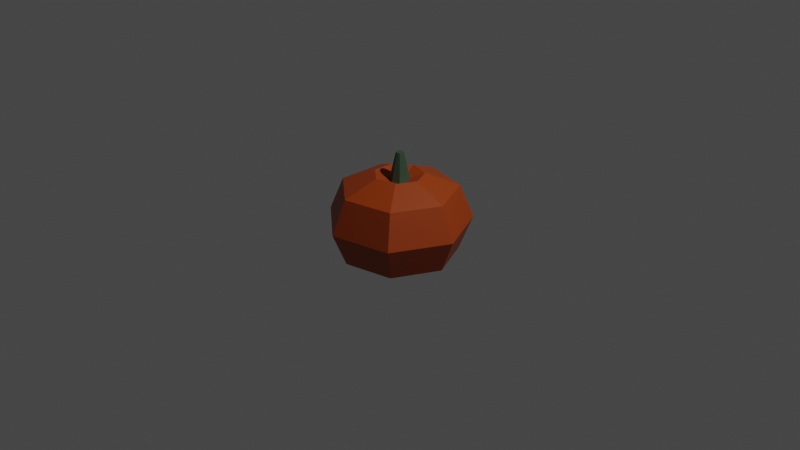 # Source: jackolantern.blend  (saved by Blender 2.93.20; exported with 4.5.12 LTS)
import bpy
from mathutils import Matrix  # noqa: F401  (used for matrix-valued properties, if any)

bpy.ops.wm.read_factory_settings(use_empty=True)
scene = bpy.context.scene
scene.name = 'Scene'

# ---- collections
col_collection = bpy.data.collections.new('Collection'); scene.collection.children.link(col_collection)

# ---- materials (node trees are filled in below, after node groups)
mat_material_002 = bpy.data.materials.new('Material.002')
mat_material_002.use_transparent_shadow = False
mat_material_001 = bpy.data.materials.new('Material.001')
mat_material_001.use_transparent_shadow = False

# ---- material node trees
mat_material_002.use_nodes = True; mat_material_002.node_tree.nodes.clear()
_N = mat_material_002.node_tree.nodes; _L = mat_material_002.node_tree.links
n0 = _N.new('ShaderNodeBsdfPrincipled'); n0.name = 'Principled BSDF'; n0.location = (10, 300)
n0.distribution = 'GGX'
n0.subsurface_method = 'BURLEY'
n0.inputs[0].default_value = (0.3613, 0.04817, 0.0, 1.0)
n0.inputs[3].default_value = 1.45
n0.inputs[27].default_value = (0.0, 0.0, 0.0, 1.0)
n0.inputs[28].default_value = 1.0
n1 = _N.new('ShaderNodeOutputMaterial'); n1.name = 'Material Output'; n1.location = (300, 300)
_L.new(n0.outputs[0], n1.inputs[0])
n1.is_active_output = True
mat_material_001.use_nodes = True; mat_material_001.node_tree.nodes.clear()
_N = mat_material_001.node_tree.nodes; _L = mat_material_001.node_tree.links
n0 = _N.new('ShaderNodeBsdfPrincipled'); n0.name = 'Principled BSDF'; n0.location = (10, 300)
n0.distribution = 'GGX'
n0.subsurface_method = 'BURLEY'
n0.inputs[0].default_value = (0.04667, 0.08866, 0.04817, 1.0)
n0.inputs[3].default_value = 1.45
n0.inputs[27].default_value = (0.0, 0.0, 0.0, 1.0)
n0.inputs[28].default_value = 1.0
n1 = _N.new('ShaderNodeOutputMaterial'); n1.name = 'Material Output'; n1.location = (300, 300)
_L.new(n0.outputs[0], n1.inputs[0])
n1.is_active_output = True

# ---- world
world_world = bpy.data.worlds.new('World'); scene.world = world_world
world_world.use_nodes = True; world_world.node_tree.nodes.clear()
_N = world_world.node_tree.nodes; _L = world_world.node_tree.links
n0 = _N.new('ShaderNodeOutputWorld'); n0.name = 'World Output'; n0.location = (300, 300)
n1 = _N.new('ShaderNodeBackground'); n1.name = 'Background'; n1.location = (10, 300)
n1.inputs[0].default_value = (0.05088, 0.05088, 0.05088, 1.0)
_L.new(n1.outputs[0], n0.inputs[0])
n0.is_active_output = True
world_world.color = (0.05088, 0.05088, 0.05088)
world_world.use_sun_shadow = False
world_world.sun_shadow_jitter_overblur = 0.0

# ---- cameras
cam_camera = bpy.data.cameras.new('Camera')
cam_camera.clip_end = 100.0
cam_camera.ortho_scale = 7.314

# ---- lights
light_light = bpy.data.lights.new('Light', 'POINT')
light_light.transmission_factor = 0.0
light_light.energy = 1000.0
light_light.shadow_soft_size = 0.1
light_light.shadow_maximum_resolution = 0.006
light_light.use_absolute_resolution = True

# ---- meshes
me_torus_001 = bpy.data.meshes.new('Torus.001')
me_torus_001.from_pydata([(0.76, 0.0, 0.0), (0.6136, 0.0, 0.3536), (0.26, 0.0, 0.5), (-0.09355, 0.0, 0.3536), (-0.24, 0.0, 6.123e-17), (-0.09355, 0.0, -0.3536), (0.26, 0.0, -0.5), (0.6136, 0.0, -0.3536), (0.4739, 0.5942, 0.0), (0.3825, 0.4797, 0.3536), (0.1621, 0.2033, 0.5), (-0.05833, -0.07314, 0.3536), (-0.1496, -0.1876, 6.123e-17), (-0.05833, -0.07314, -0.3536), (0.1621, 0.2033, -0.5), (0.3825, 0.4797, -0.3536), (-0.1691, 0.7409, 0.0), (-0.1365, 0.5982, 0.3536), (-0.05786, 0.2535, 0.5), (0.02082, -0.09121, 0.3536), (0.0534, -0.234, 6.123e-17), (0.02082, -0.09121, -0.3536), (-0.05786, 0.2535, -0.5), (-0.1365, 0.5982, -0.3536), (-0.6847, 0.3298, 0.0), (-0.5528, 0.2662, 0.3536), (-0.2343, 0.1128, 0.5), (0.08429, -0.04059, 0.3536), (0.2162, -0.1041, 6.123e-17), (0.08429, -0.04059, -0.3536), (-0.2343, 0.1128, -0.5), (-0.5528, 0.2662, -0.3536), (-0.6847, -0.3298, 0.0), (-0.5528, -0.2662, 0.3536), (-0.2343, -0.1128, 0.5), (0.08429, 0.04059, 0.3536), (0.2162, 0.1041, 6.123e-17), (0.08429, 0.04059, -0.3536), (-0.2343, -0.1128, -0.5), (-0.5528, -0.2662, -0.3536), (-0.1691, -0.7409, 0.0), (-0.1365, -0.5982, 0.3536), (-0.05786, -0.2535, 0.5), (0.02082, 0.09121, 0.3536), (0.0534, 0.234, 6.123e-17), (0.02082, 0.09121, -0.3536), (-0.05786, -0.2535, -0.5), (-0.1365, -0.5982, -0.3536), (0.4739, -0.5942, 0.0), (0.3825, -0.4797, 0.3536), (0.1621, -0.2033, 0.5), (-0.05833, 0.07314, 0.3536), (-0.1496, 0.1876, 6.123e-17), (-0.05833, 0.07314, -0.3536), (0.1621, -0.2033, -0.5), (0.3825, -0.4797, -0.3536)], [], [(0, 8, 9, 1), (1, 9, 10, 2), (2, 10, 11, 3), (3, 11, 12, 4), (4, 12, 13, 5), (5, 13, 14, 6), (6, 14, 15, 7), (7, 15, 8, 0), (8, 16, 17, 9), (9, 17, 18, 10), (10, 18, 19, 11), (11, 19, 20, 12), (12, 20, 21, 13), (13, 21, 22, 14), (14, 22, 23, 15), (15, 23, 16, 8), (16, 24, 25, 17), (17, 25, 26, 18), (18, 26, 27, 19), (19, 27, 28, 20), (20, 28, 29, 21), (21, 29, 30, 22), (22, 30, 31, 23), (23, 31, 24, 16), (24, 32, 33, 25), (25, 33, 34, 26), (26, 34, 35, 27), (27, 35, 36, 28), (28, 36, 37, 29), (29, 37, 38, 30), (30, 38, 39, 31), (31, 39, 32, 24), (32, 40, 41, 33), (33, 41, 42, 34), (34, 42, 43, 35), (35, 43, 44, 36), (36, 44, 45, 37), (37, 45, 46, 38), (38, 46, 47, 39), (39, 47, 40, 32), (40, 48, 49, 41), (41, 49, 50, 42), (42, 50, 51, 43), (43, 51, 52, 44), (44, 52, 53, 45), (45, 53, 54, 46), (46, 54, 55, 47), (47, 55, 48, 40), (48, 0, 1, 49), (49, 1, 2, 50), (50, 2, 3, 51), (51, 3, 4, 52), (52, 4, 5, 53), (53, 5, 6, 54), (54, 6, 7, 55), (55, 7, 0, 48)])
_uv = me_torus_001.uv_layers.new(name='UVMap')
_uv.uv.foreach_set('vector', [0.5714, 0.5, 0.7143, 0.5, 0.7143, 0.625, 0.5714, 0.625, 0.5714, 0.625, 0.7143, 0.625, 0.7143, 0.75, 0.5714, 0.75, 0.5714, 0.75, 0.7143, 0.75, 0.7143, 0.875, 0.5714, 0.875, 0.5714, 0.875, 0.7143, 0.875, 0.7143, 1.0, 0.5714, 1.0, 0.5714, 0.0, 0.7143, 0.0, 0.7143, 0.125, 0.5714, 0.125, 0.5714, 0.125, 0.7143, 0.125, 0.7143, 0.25, 0.5714, 0.25, 0.5714, 0.25, 0.7143, 0.25, 0.7143, 0.375, 0.5714, 0.375, 0.5714, 0.375, 0.7143, 0.375, 0.7143, 0.5, 0.5714, 0.5, 0.7143, 0.5, 0.8571, 0.5, 0.8571, 0.625, 0.7143, 0.625, 0.7143, 0.625, 0.8571, 0.625, 0.8571, 0.75, 0.7143, 0.75, 0.7143, 0.75, 0.8571, 0.75, 0.8571, 0.875, 0.7143, 0.875, 0.7143, 0.875, 0.8571, 0.875, 0.8571, 1.0, 0.7143, 1.0, 0.7143, 0.0, 0.8571, 0.0, 0.8571, 0.125, 0.7143, 0.125, 0.7143, 0.125, 0.8571, 0.125, 0.8571, 0.25, 0.7143, 0.25, 0.7143, 0.25, 0.8571, 0.25, 0.8571, 0.375, 0.7143, 0.375, 0.7143, 0.375, 0.8571, 0.375, 0.8571, 0.5, 0.7143, 0.5, 0.8571, 0.5, 1.0, 0.5, 1.0, 0.625, 0.8571, 0.625, 0.8571, 0.625, 1.0, 0.625, 1.0, 0.75, 0.8571, 0.75, 0.8571, 0.75, 1.0, 0.75, 1.0, 0.875, 0.8571, 0.875, 0.8571, 0.875, 1.0, 0.875, 1.0, 1.0, 0.8571, 1.0, 0.8571, 0.0, 1.0, 0.0, 1.0, 0.125, 0.8571, 0.125, 0.8571, 0.125, 1.0, 0.125, 1.0, 0.25, 0.8571, 0.25, 0.8571, 0.25, 1.0, 0.25, 1.0, 0.375, 0.8571, 0.375, 0.8571, 0.375, 1.0, 0.375, 1.0, 0.5, 0.8571, 0.5, -2.22e-16, 0.5, 0.1429, 0.5, 0.1429, 0.625, -2.22e-16, 0.625, -2.22e-16, 0.625, 0.1429, 0.625, 0.1429, 0.75, -2.22e-16, 0.75, -2.22e-16, 0.75, 0.1429, 0.75, 0.1429, 0.875, -2.22e-16, 0.875, -2.22e-16, 0.875, 0.1429, 0.875, 0.1429, 1.0, -2.22e-16, 1.0, -2.22e-16, 0.0, 0.1429, 0.0, 0.1429, 0.125, -2.22e-16, 0.125, -2.22e-16, 0.125, 0.1429, 0.125, 0.1429, 0.25, -2.22e-16, 0.25, -2.22e-16, 0.25, 0.1429, 0.25, 0.1429, 0.375, -2.22e-16, 0.375, -2.22e-16, 0.375, 0.1429, 0.375, 0.1429, 0.5, -2.22e-16, 0.5, 0.1429, 0.5, 0.2857, 0.5, 0.2857, 0.625, 0.1429, 0.625, 0.1429, 0.625, 0.2857, 0.625, 0.2857, 0.75, 0.1429, 0.75, 0.1429, 0.75, 0.2857, 0.75, 0.2857, 0.875, 0.1429, 0.875, 0.1429, 0.875, 0.2857, 0.875, 0.2857, 1.0, 0.1429, 1.0, 0.1429, 0.0, 0.2857, 0.0, 0.2857, 0.125, 0.1429, 0.125, 0.1429, 0.125, 0.2857, 0.125, 0.2857, 0.25, 0.1429, 0.25, 0.1429, 0.25, 0.2857, 0.25, 0.2857, 0.375, 0.1429, 0.375, 0.1429, 0.375, 0.2857, 0.375, 0.2857, 0.5, 0.1429, 0.5, 0.2857, 0.5, 0.4286, 0.5, 0.4286, 0.625, 0.2857, 0.625, 0.2857, 0.625, 0.4286, 0.625, 0.4286, 0.75, 0.2857, 0.75, 0.2857, 0.75, 0.4286, 0.75, 0.4286, 0.875, 0.2857, 0.875, 0.2857, 0.875, 0.4286, 0.875, 0.4286, 1.0, 0.2857, 1.0, 0.2857, 0.0, 0.4286, 0.0, 0.4286, 0.125, 0.2857, 0.125, 0.2857, 0.125, 0.4286, 0.125, 0.4286, 0.25, 0.2857, 0.25, 0.2857, 0.25, 0.4286, 0.25, 0.4286, 0.375, 0.2857, 0.375, 0.2857, 0.375, 0.4286, 0.375, 0.4286, 0.5, 0.2857, 0.5, 0.4286, 0.5, 0.5714, 0.5, 0.5714, 0.625, 0.4286, 0.625, 0.4286, 0.625, 0.5714, 0.625, 0.5714, 0.75, 0.4286, 0.75, 0.4286, 0.75, 0.5714, 0.75, 0.5714, 0.875, 0.4286, 0.875, 0.4286, 0.875, 0.5714, 0.875, 0.5714, 1.0, 0.4286, 1.0, 0.4286, 0.0, 0.5714, 0.0, 0.5714, 0.125, 0.4286, 0.125, 0.4286, 0.125, 0.5714, 0.125, 0.5714, 0.25, 0.4286, 0.25, 0.4286, 0.25, 0.5714, 0.25, 0.5714, 0.375, 0.4286, 0.375, 0.4286, 0.375, 0.5714, 0.375, 0.5714, 0.5, 0.4286, 0.5])
me_torus_001.materials.append(mat_material_002)
me_torus_001.use_remesh_fix_poles = True
me_torus_001.use_remesh_preserve_attributes = False
me_torus_001.update()
me_cone = bpy.data.meshes.new('Cone')
me_cone.from_pydata([(0.0, 0.11, -0.15), (0.0, 0.04, 0.15), (0.07778, 0.07778, -0.15), (0.02828, 0.02828, 0.15), (0.11, -4.808e-09, -0.15), (0.04, -1.748e-09, 0.15), (0.07778, -0.07778, -0.15), (0.02828, -0.02828, 0.15), (-9.617e-09, -0.11, -0.15), (-3.497e-09, -0.04, 0.15), (-0.07778, -0.07778, -0.15), (-0.02828, -0.02828, 0.15), (-0.11, 1.312e-09, -0.15), (-0.04, 4.77e-10, 0.15), (-0.07778, 0.07778, -0.15), (-0.02828, 0.02828, 0.15)], [], [(0, 1, 3, 2), (2, 3, 5, 4), (4, 5, 7, 6), (6, 7, 9, 8), (8, 9, 11, 10), (10, 11, 13, 12), (3, 1, 15, 13, 11, 9, 7, 5), (12, 13, 15, 14), (14, 15, 1, 0), (0, 2, 4, 6, 8, 10, 12, 14)])
_uv = me_cone.uv_layers.new(name='UVMap')
_uv.uv.foreach_set('vector', [1.0, 0.5, 1.0, 1.0, 0.875, 1.0, 0.875, 0.5, 0.875, 0.5, 0.875, 1.0, 0.75, 1.0, 0.75, 0.5, 0.75, 0.5, 0.75, 1.0, 0.625, 1.0, 0.625, 0.5, 0.625, 0.5, 0.625, 1.0, 0.5, 1.0, 0.5, 0.5, 0.5, 0.5, 0.5, 1.0, 0.375, 1.0, 0.375, 0.5, 0.375, 0.5, 0.375, 1.0, 0.25, 1.0, 0.25, 0.5, 0.4197, 0.4197, 0.25, 0.49, 0.08029, 0.4197, 0.01, 0.25, 0.08029, 0.08029, 0.25, 0.01, 0.4197, 0.08029, 0.49, 0.25, 0.25, 0.5, 0.25, 1.0, 0.125, 1.0, 0.125, 0.5, 0.125, 0.5, 0.125, 1.0, 0.0, 1.0, 0.0, 0.5, 0.75, 0.49, 0.9197, 0.4197, 0.99, 0.25, 0.9197, 0.08029, 0.75, 0.01, 0.5803, 0.08029, 0.51, 0.25, 0.5803, 0.4197])
me_cone.materials.append(mat_material_001)
me_cone.use_remesh_fix_poles = True
me_cone.use_remesh_preserve_attributes = False
me_cone.update()
me_cone_001 = bpy.data.meshes.new('Cone.001')
me_cone_001.from_pydata([(0.0, 0.8, -0.15), (0.0, 0.9, 0.15), (0.6928, -0.4, -0.15), (0.7794, -0.45, 0.15), (-0.6928, -0.4, -0.15), (-0.7794, -0.45, 0.15)], [], [(0, 1, 3, 2), (2, 3, 5, 4), (3, 1, 5), (4, 5, 1, 0), (0, 2, 4)])
_uv = me_cone_001.uv_layers.new(name='UVMap')
_uv.uv.foreach_set('vector', [1.0, 0.5, 1.0, 1.0, 0.6667, 1.0, 0.6667, 0.5, 0.6667, 0.5, 0.6667, 1.0, 0.3333, 1.0, 0.3333, 0.5, 0.4578, 0.13, 0.25, 0.49, 0.04215, 0.13, 0.3333, 0.5, 0.3333, 1.0, -5.96e-08, 1.0, -5.96e-08, 0.5, 0.75, 0.49, 0.9578, 0.13, 0.5422, 0.13])
me_cone_001.use_remesh_fix_poles = True
me_cone_001.use_remesh_preserve_attributes = False
me_cone_001.update()
me_cone_002 = bpy.data.meshes.new('Cone.002')
me_cone_002.from_pydata([(0.0, 0.8, -0.15), (0.0, 0.9, 0.15), (0.6928, -0.4, -0.15), (0.7794, -0.45, 0.15), (-0.6928, -0.4, -0.15), (-0.7794, -0.45, 0.15)], [], [(0, 1, 3, 2), (2, 3, 5, 4), (3, 1, 5), (4, 5, 1, 0), (0, 2, 4)])
_uv = me_cone_002.uv_layers.new(name='UVMap')
_uv.uv.foreach_set('vector', [1.0, 0.5, 1.0, 1.0, 0.6667, 1.0, 0.6667, 0.5, 0.6667, 0.5, 0.6667, 1.0, 0.3333, 1.0, 0.3333, 0.5, 0.4578, 0.13, 0.25, 0.49, 0.04215, 0.13, 0.3333, 0.5, 0.3333, 1.0, -5.96e-08, 1.0, -5.96e-08, 0.5, 0.75, 0.49, 0.9578, 0.13, 0.5422, 0.13])
me_cone_002.use_remesh_fix_poles = True
me_cone_002.use_remesh_preserve_attributes = False
me_cone_002.update()
me_cone_003 = bpy.data.meshes.new('Cone.003')
me_cone_003.from_pydata([(0.0, 0.8, -0.15), (0.0, 0.9, 0.15), (0.6928, -0.4, -0.15), (0.7794, -0.45, 0.15), (-0.6928, -0.4, -0.15), (-0.7794, -0.45, 0.15)], [], [(0, 1, 3, 2), (2, 3, 5, 4), (3, 1, 5), (4, 5, 1, 0), (0, 2, 4)])
_uv = me_cone_003.uv_layers.new(name='UVMap')
_uv.uv.foreach_set('vector', [1.0, 0.5, 1.0, 1.0, 0.6667, 1.0, 0.6667, 0.5, 0.6667, 0.5, 0.6667, 1.0, 0.3333, 1.0, 0.3333, 0.5, 0.4578, 0.13, 0.25, 0.49, 0.04215, 0.13, 0.3333, 0.5, 0.3333, 1.0, -5.96e-08, 1.0, -5.96e-08, 0.5, 0.75, 0.49, 0.9578, 0.13, 0.5422, 0.13])
me_cone_003.use_remesh_fix_poles = True
me_cone_003.use_remesh_preserve_attributes = False
me_cone_003.update()

# ---- objects
ob_light = bpy.data.objects.new('Light', light_light)
ob_camera = bpy.data.objects.new('Camera', cam_camera)
ob_torus_001 = bpy.data.objects.new('Torus.001', me_torus_001)
ob_cone = bpy.data.objects.new('Cone', me_cone)
ob_cone_001 = bpy.data.objects.new('Cone.001', me_cone_001)
ob_cone_002 = bpy.data.objects.new('Cone.002', me_cone_002)
ob_cone_003 = bpy.data.objects.new('Cone.003', me_cone_003)

# ---- transforms, parenting, visibility, modifiers, constraints
ob_light.location = (4.076, 1.005, 5.904)
ob_light.rotation_euler = (0.6503, 0.05522, 1.866)
ob_light.lock_rotations_4d = False
ob_light.empty_display_type = 'ARROWS'
ob_light.color = (0.0, 0.0, 0.0, 0.0)
ob_light.lineart.crease_threshold = 0.0
ob_camera.location = (7.359, -6.926, 4.958)
ob_camera.rotation_euler = (1.109, 0.0, 0.8149)
ob_camera.lock_rotations_4d = False
ob_camera.empty_display_type = 'ARROWS'
ob_camera.color = (0.0, 0.0, 0.0, 0.0)
ob_camera.display_type = 'WIRE'
ob_camera.lineart.crease_threshold = 0.0
ob_torus_001.location = (0.0, 0.0, 0.0)
ob_cone.location = (0.0, 0.01, 0.58)
ob_cone_001.location = (0.0, 0.6374, 0.1767)
ob_cone_001.rotation_euler = (-2.073, -3.102, 0.03067)
ob_cone_001.scale = (0.1, 0.1, 0.3)
ob_cone_002.location = (-0.3096, 0.5305, 0.1815)
ob_cone_002.rotation_euler = (-2.073, -3.102, 0.3001)
ob_cone_002.scale = (0.1, 0.1, 0.3)
ob_cone_003.location = (-0.1674, 0.7003, 0.002618)
ob_cone_003.rotation_euler = (1.768, -3.156, 3.294)
ob_cone_003.scale = (0.1, 0.1, 0.3)

# ---- collection membership
col_collection.objects.link(ob_light)
col_collection.objects.link(ob_camera)
col_collection.objects.link(ob_torus_001)
col_collection.objects.link(ob_cone)
col_collection.objects.link(ob_cone_001)
col_collection.objects.link(ob_cone_002)
col_collection.objects.link(ob_cone_003)

# ---- scene / render settings (as saved in the file)
scene.camera = ob_camera
scene.frame_start = 1; scene.frame_end = 250; scene.frame_set(1)
scene.render.engine = 'BLENDER_EEVEE_NEXT'
scene.cycles.use_denoising = False
scene.cycles.samples = 128
scene.cycles.sampling_pattern = 'TABULATED_SOBOL'
scene.cycles.use_adaptive_sampling = False
scene.cycles.use_light_tree = False
scene.view_settings.view_transform = 'Filmic'
bpy.context.view_layer.update()
